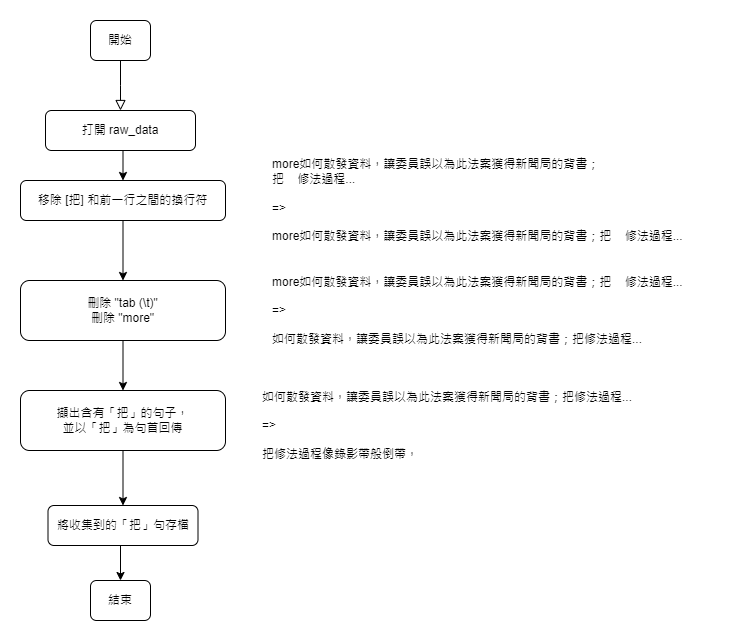

The diagram above was exported from draw.io. Its source (the exported page's mxGraphModel, read from the mxfile embedded in the PNG):
<mxGraphModel dx="2074" dy="1114" grid="1" gridSize="10" guides="1" tooltips="1" connect="1" arrows="1" fold="1" page="1" pageScale="1" pageWidth="827" pageHeight="1169" math="0" shadow="0">
  <root>
    <mxCell id="WIyWlLk6GJQsqaUBKTNV-0" />
    <mxCell id="WIyWlLk6GJQsqaUBKTNV-1" parent="WIyWlLk6GJQsqaUBKTNV-0" />
    <mxCell id="WIyWlLk6GJQsqaUBKTNV-2" value="" style="rounded=0;html=1;jettySize=auto;orthogonalLoop=1;fontSize=11;endArrow=block;endFill=0;endSize=8;strokeWidth=1;shadow=0;labelBackgroundColor=none;edgeStyle=orthogonalEdgeStyle;" parent="WIyWlLk6GJQsqaUBKTNV-1" source="WIyWlLk6GJQsqaUBKTNV-3" edge="1">
      <mxGeometry relative="1" as="geometry">
        <mxPoint x="220" y="170" as="targetPoint" />
      </mxGeometry>
    </mxCell>
    <mxCell id="WIyWlLk6GJQsqaUBKTNV-3" value="開始" style="rounded=1;whiteSpace=wrap;html=1;fontSize=12;glass=0;strokeWidth=1;shadow=0;" parent="WIyWlLk6GJQsqaUBKTNV-1" vertex="1">
      <mxGeometry x="190" y="80" width="60" height="40" as="geometry" />
    </mxCell>
    <mxCell id="o_VVgPAq-reQOybHVGZq-8" style="edgeStyle=orthogonalEdgeStyle;rounded=0;orthogonalLoop=1;jettySize=auto;html=1;exitX=0.5;exitY=1;exitDx=0;exitDy=0;entryX=0.5;entryY=0;entryDx=0;entryDy=0;" parent="WIyWlLk6GJQsqaUBKTNV-1" source="WIyWlLk6GJQsqaUBKTNV-7" target="o_VVgPAq-reQOybHVGZq-0" edge="1">
      <mxGeometry relative="1" as="geometry" />
    </mxCell>
    <mxCell id="WIyWlLk6GJQsqaUBKTNV-7" value="&lt;div&gt;打開 raw_data&lt;/div&gt;" style="rounded=1;whiteSpace=wrap;html=1;fontSize=12;glass=0;strokeWidth=1;shadow=0;" parent="WIyWlLk6GJQsqaUBKTNV-1" vertex="1">
      <mxGeometry x="145" y="170" width="150" height="40" as="geometry" />
    </mxCell>
    <mxCell id="o_VVgPAq-reQOybHVGZq-9" style="edgeStyle=orthogonalEdgeStyle;rounded=0;orthogonalLoop=1;jettySize=auto;html=1;exitX=0.5;exitY=1;exitDx=0;exitDy=0;" parent="WIyWlLk6GJQsqaUBKTNV-1" source="o_VVgPAq-reQOybHVGZq-0" target="o_VVgPAq-reQOybHVGZq-2" edge="1">
      <mxGeometry relative="1" as="geometry" />
    </mxCell>
    <mxCell id="o_VVgPAq-reQOybHVGZq-0" value="&lt;div&gt;移除 [把] 和前一行之間的換行符&lt;br&gt;&lt;/div&gt;" style="rounded=1;whiteSpace=wrap;html=1;fontSize=12;glass=0;strokeWidth=1;shadow=0;" parent="WIyWlLk6GJQsqaUBKTNV-1" vertex="1">
      <mxGeometry x="120" y="240" width="205" height="40" as="geometry" />
    </mxCell>
    <mxCell id="o_VVgPAq-reQOybHVGZq-1" value="more如何散發資料，讓委員誤以為此法案獲得新聞局的背書；&lt;br&gt;&lt;div&gt;把&amp;nbsp;&amp;nbsp;&amp;nbsp; 修法過程...&lt;/div&gt;&lt;div&gt;&lt;br&gt;&lt;/div&gt;&lt;div&gt;=&amp;gt;&lt;/div&gt;&lt;div&gt;&lt;br&gt;&lt;/div&gt;&lt;div&gt;more如何散發資料，讓委員誤以為此法案獲得新聞局的背書；把&amp;nbsp;&amp;nbsp;&amp;nbsp; 修法過程...&lt;/div&gt;" style="text;html=1;align=left;verticalAlign=middle;whiteSpace=wrap;rounded=0;" parent="WIyWlLk6GJQsqaUBKTNV-1" vertex="1">
      <mxGeometry x="370" y="225" width="456" height="70" as="geometry" />
    </mxCell>
    <mxCell id="o_VVgPAq-reQOybHVGZq-10" style="edgeStyle=orthogonalEdgeStyle;rounded=0;orthogonalLoop=1;jettySize=auto;html=1;exitX=0.5;exitY=1;exitDx=0;exitDy=0;" parent="WIyWlLk6GJQsqaUBKTNV-1" source="o_VVgPAq-reQOybHVGZq-2" target="o_VVgPAq-reQOybHVGZq-4" edge="1">
      <mxGeometry relative="1" as="geometry" />
    </mxCell>
    <mxCell id="o_VVgPAq-reQOybHVGZq-2" value="&lt;div&gt;刪除 &quot;tab (\t)&quot;&lt;br&gt;&lt;/div&gt;&lt;div&gt;刪除 &quot;more&quot;&lt;/div&gt;" style="rounded=1;whiteSpace=wrap;html=1;fontSize=12;glass=0;strokeWidth=1;shadow=0;" parent="WIyWlLk6GJQsqaUBKTNV-1" vertex="1">
      <mxGeometry x="120" y="340" width="205" height="60" as="geometry" />
    </mxCell>
    <mxCell id="o_VVgPAq-reQOybHVGZq-3" value="more如何散發資料，讓委員誤以為此法案獲得新聞局的背書；把&amp;nbsp;&amp;nbsp;&amp;nbsp; 修法過程...&lt;div&gt;&lt;br&gt;&lt;/div&gt;&lt;div&gt;=&amp;gt;&lt;/div&gt;&lt;div&gt;&lt;br&gt;&lt;/div&gt;&lt;div&gt;如何散發資料，讓委員誤以為此法案獲得新聞局的背書；把修法過程...&lt;/div&gt;" style="text;html=1;align=left;verticalAlign=middle;whiteSpace=wrap;rounded=0;" parent="WIyWlLk6GJQsqaUBKTNV-1" vertex="1">
      <mxGeometry x="370" y="335" width="456" height="70" as="geometry" />
    </mxCell>
    <mxCell id="o_VVgPAq-reQOybHVGZq-11" style="edgeStyle=orthogonalEdgeStyle;rounded=0;orthogonalLoop=1;jettySize=auto;html=1;entryX=0.5;entryY=0;entryDx=0;entryDy=0;" parent="WIyWlLk6GJQsqaUBKTNV-1" source="o_VVgPAq-reQOybHVGZq-4" target="o_VVgPAq-reQOybHVGZq-6" edge="1">
      <mxGeometry relative="1" as="geometry" />
    </mxCell>
    <mxCell id="o_VVgPAq-reQOybHVGZq-4" value="&lt;div&gt;擷出含有「把」的句子，&lt;/div&gt;&lt;div&gt;並以「把」為句首回傳&lt;/div&gt;" style="rounded=1;whiteSpace=wrap;html=1;fontSize=12;glass=0;strokeWidth=1;shadow=0;" parent="WIyWlLk6GJQsqaUBKTNV-1" vertex="1">
      <mxGeometry x="120" y="450" width="205" height="60" as="geometry" />
    </mxCell>
    <mxCell id="o_VVgPAq-reQOybHVGZq-5" value="&lt;div&gt;如何散發資料，讓委員誤以為此法案獲得新聞局的背書；把修法過程...&lt;/div&gt;&lt;div&gt;&lt;br&gt;&lt;/div&gt;&lt;div&gt;=&amp;gt;&lt;/div&gt;&lt;div&gt;&lt;br&gt;&lt;/div&gt;&lt;div&gt;把修法過程像錄影帶般倒帶，&lt;br&gt;&lt;/div&gt;" style="text;html=1;align=left;verticalAlign=middle;whiteSpace=wrap;rounded=0;" parent="WIyWlLk6GJQsqaUBKTNV-1" vertex="1">
      <mxGeometry x="360" y="450" width="456" height="70" as="geometry" />
    </mxCell>
    <mxCell id="o_VVgPAq-reQOybHVGZq-12" style="edgeStyle=orthogonalEdgeStyle;rounded=0;orthogonalLoop=1;jettySize=auto;html=1;exitX=0.5;exitY=1;exitDx=0;exitDy=0;entryX=0.5;entryY=0;entryDx=0;entryDy=0;" parent="WIyWlLk6GJQsqaUBKTNV-1" source="o_VVgPAq-reQOybHVGZq-6" target="o_VVgPAq-reQOybHVGZq-7" edge="1">
      <mxGeometry relative="1" as="geometry" />
    </mxCell>
    <mxCell id="o_VVgPAq-reQOybHVGZq-6" value="將收集到的「把」句存檔" style="rounded=1;whiteSpace=wrap;html=1;fontSize=12;glass=0;strokeWidth=1;shadow=0;" parent="WIyWlLk6GJQsqaUBKTNV-1" vertex="1">
      <mxGeometry x="147.5" y="565" width="150" height="40" as="geometry" />
    </mxCell>
    <mxCell id="o_VVgPAq-reQOybHVGZq-7" value="結束" style="rounded=1;whiteSpace=wrap;html=1;fontSize=12;glass=0;strokeWidth=1;shadow=0;" parent="WIyWlLk6GJQsqaUBKTNV-1" vertex="1">
      <mxGeometry x="190" y="640" width="60" height="40" as="geometry" />
    </mxCell>
  </root>
</mxGraphModel>